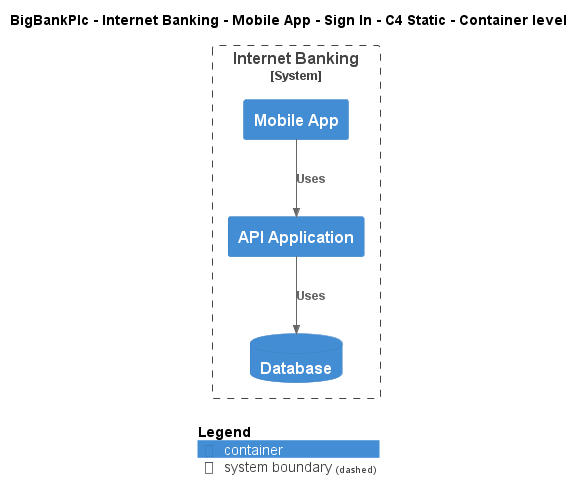

The diagram above was rendered by PlantUML. Its source (embedded in the PNG):
@startuml
!include ..\..\..\..\..\..\..\.c4s\C4_Container.puml

AddElementTag("c4interflow:lifecycle:new", $bgColor=green, $fontColor=#ffffff, $borderColor=green, $shadowing="False")
AddElementTag("c4interflow:lifecycle:changed", $bgColor=orange, $fontColor=#ffffff, $borderColor=orange, $shadowing="False")
AddElementTag("c4interflow:lifecycle:removed", $bgColor=red, $fontColor=#ffffff, $borderColor=red, $shadowing="False")

AddRelTag("c4interflow:lifecycle:new", $textColor=green, $lineColor=green)
AddRelTag("c4interflow:lifecycle:changed", $textColor=orange, $lineColor=orange)
AddRelTag("c4interflow:lifecycle:removed", $textColor=red, $lineColor=red)

SHOW_PERSON_PORTRAIT()
LAYOUT_TOP_DOWN()

skinparam linetype polyline

title BigBankPlc - Internet Banking - Mobile App - Sign In - C4 Static - Container level


System_Boundary(BigBankPlc.SoftwareSystems.InternetBanking, "Internet Banking") {
    Container(BigBankPlc.SoftwareSystems.InternetBanking.Containers.MobileApp, "Mobile App", "", "")
    Container(BigBankPlc.SoftwareSystems.InternetBanking.Containers.APIApplication, "API Application", "", "")
    ContainerDb(BigBankPlc.SoftwareSystems.InternetBanking.Containers.Database, "Database", "", "")
}

Rel(BigBankPlc.SoftwareSystems.InternetBanking.Containers.MobileApp, BigBankPlc.SoftwareSystems.InternetBanking.Containers.APIApplication, "Uses")
Rel(BigBankPlc.SoftwareSystems.InternetBanking.Containers.APIApplication, BigBankPlc.SoftwareSystems.InternetBanking.Containers.Database, "Uses")


SHOW_LEGEND()
@enduml